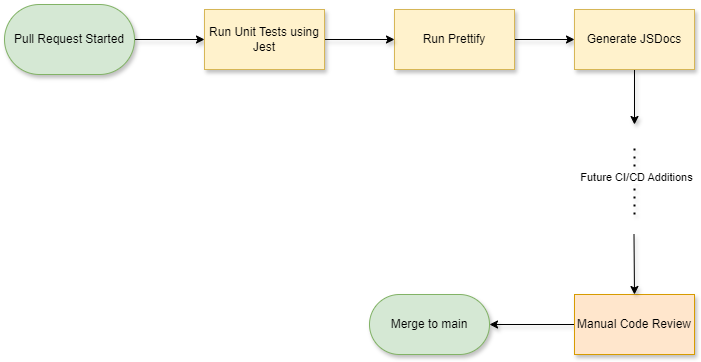

The diagram above was exported from draw.io. Its source (the exported page's mxGraphModel, read from the mxfile embedded in the PNG):
<mxGraphModel dx="1888" dy="766" grid="1" gridSize="10" guides="1" tooltips="1" connect="1" arrows="1" fold="1" page="1" pageScale="1" pageWidth="850" pageHeight="1100" math="0" shadow="0">
  <root>
    <mxCell id="0" />
    <mxCell id="1" parent="0" />
    <mxCell id="6" style="edgeStyle=none;html=1;entryX=0;entryY=0.5;entryDx=0;entryDy=0;shadow=1;" parent="1" source="3" target="12" edge="1">
      <mxGeometry relative="1" as="geometry" />
    </mxCell>
    <mxCell id="3" value="Pull Request Started" style="rounded=1;whiteSpace=wrap;html=1;arcSize=50;fillColor=#d5e8d4;strokeColor=#82b366;shadow=1;" parent="1" vertex="1">
      <mxGeometry y="220" width="130" height="70" as="geometry" />
    </mxCell>
    <mxCell id="7" style="edgeStyle=none;html=1;entryX=0;entryY=0.5;entryDx=0;entryDy=0;shadow=1;" parent="1" source="5" target="8" edge="1">
      <mxGeometry relative="1" as="geometry">
        <mxPoint x="590" y="250" as="targetPoint" />
      </mxGeometry>
    </mxCell>
    <mxCell id="5" value="Run Prettify" style="rounded=0;whiteSpace=wrap;html=1;fillColor=#fff2cc;strokeColor=#d6b656;shadow=1;" parent="1" vertex="1">
      <mxGeometry x="390" y="225" width="120" height="60" as="geometry" />
    </mxCell>
    <mxCell id="15" style="edgeStyle=none;html=1;shadow=1;" parent="1" source="8" edge="1">
      <mxGeometry relative="1" as="geometry">
        <mxPoint x="630" y="340" as="targetPoint" />
      </mxGeometry>
    </mxCell>
    <mxCell id="8" value="Generate JSDocs" style="whiteSpace=wrap;html=1;fillColor=#fff2cc;strokeColor=#d6b656;shadow=1;" parent="1" vertex="1">
      <mxGeometry x="570" y="225" width="120" height="60" as="geometry" />
    </mxCell>
    <mxCell id="13" style="edgeStyle=none;html=1;exitX=1;exitY=0.5;exitDx=0;exitDy=0;entryX=0;entryY=0.5;entryDx=0;entryDy=0;shadow=1;" parent="1" source="12" target="5" edge="1">
      <mxGeometry relative="1" as="geometry" />
    </mxCell>
    <mxCell id="12" value="Run Unit Tests using Jest" style="rounded=0;whiteSpace=wrap;html=1;fillColor=#fff2cc;strokeColor=#d6b656;shadow=1;" parent="1" vertex="1">
      <mxGeometry x="200" y="225" width="120" height="60" as="geometry" />
    </mxCell>
    <mxCell id="16" style="edgeStyle=none;html=1;entryX=1;entryY=0.5;entryDx=0;entryDy=0;shadow=1;" parent="1" source="14" target="17" edge="1">
      <mxGeometry relative="1" as="geometry">
        <mxPoint x="480" y="540" as="targetPoint" />
      </mxGeometry>
    </mxCell>
    <mxCell id="14" value="Manual Code Review" style="rounded=0;whiteSpace=wrap;html=1;fillColor=#ffe6cc;strokeColor=#d79b00;shadow=1;" parent="1" vertex="1">
      <mxGeometry x="570" y="510" width="120" height="60" as="geometry" />
    </mxCell>
    <mxCell id="17" value="Merge to main" style="rounded=1;whiteSpace=wrap;html=1;arcSize=50;fillColor=#d5e8d4;strokeColor=#82b366;shadow=1;" parent="1" vertex="1">
      <mxGeometry x="365" y="510" width="120" height="60" as="geometry" />
    </mxCell>
    <mxCell id="18" value="" style="endArrow=none;dashed=1;html=1;dashPattern=1 3;strokeWidth=2;shadow=1;" edge="1" parent="1">
      <mxGeometry width="50" height="50" relative="1" as="geometry">
        <mxPoint x="630" y="430" as="sourcePoint" />
        <mxPoint x="630" y="360" as="targetPoint" />
      </mxGeometry>
    </mxCell>
    <mxCell id="20" value="Future CI/CD Additions" style="edgeLabel;html=1;align=center;verticalAlign=middle;resizable=0;points=[];shadow=1;" vertex="1" connectable="0" parent="18">
      <mxGeometry x="0.0952" y="-1" relative="1" as="geometry">
        <mxPoint as="offset" />
      </mxGeometry>
    </mxCell>
    <mxCell id="19" style="edgeStyle=none;html=1;entryX=0.5;entryY=0;entryDx=0;entryDy=0;shadow=1;" edge="1" parent="1" target="14">
      <mxGeometry relative="1" as="geometry">
        <mxPoint x="629.5" y="450" as="sourcePoint" />
        <mxPoint x="629.5" y="505" as="targetPoint" />
      </mxGeometry>
    </mxCell>
  </root>
</mxGraphModel>